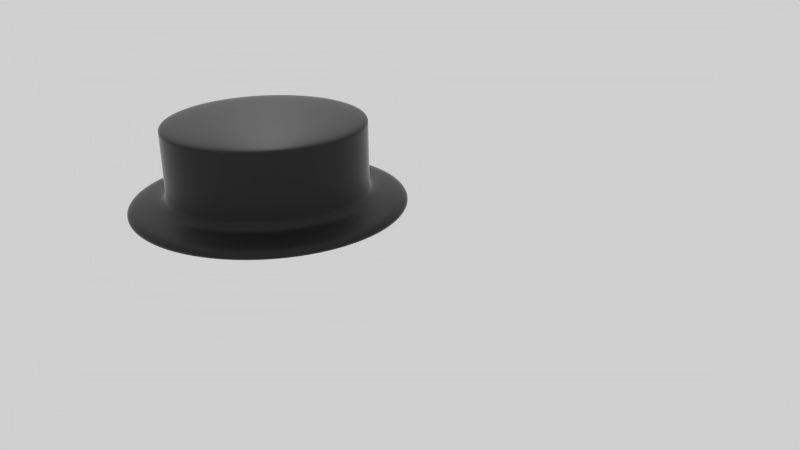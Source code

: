 # Source: plat_hoedje.blend  (saved by Blender 2.91.10; exported with 4.5.12 LTS)
import bpy
from mathutils import Matrix  # noqa: F401  (used for matrix-valued properties, if any)

bpy.ops.wm.read_factory_settings(use_empty=True)
scene = bpy.context.scene
scene.name = 'Scene'

# ---- collections
col_collection_1 = bpy.data.collections.new('Collection 1'); scene.collection.children.link(col_collection_1)

# ---- images (referenced by path relative to the original .blend; pixels are not part of the script)
import os
ASSET_DIR = os.environ.get("B2B_ASSET_DIR", "")  # directory of the original .blend (textures are referenced by path, not embedded)
HERE = os.path.dirname(os.path.abspath(__file__))  # packed textures are extracted next to this script under _unpacked/

def load_image(name, relpath, width, height, colorspace="sRGB"):
    """Load a texture the original file referenced (path relative to the .blend, or extracted next to this script)."""
    p = next((c for c in (os.path.join(HERE, relpath), os.path.join(ASSET_DIR, relpath)) if relpath and os.path.exists(c)), "")
    if p:
        img = bpy.data.images.load(p, check_existing=True)
        img.name = name
    else:  # same state as the original file: an image datablock whose file is absent (Cycles renders it pink)
        img = bpy.data.images.new(name, width, height)
        img.source = "FILE"
        img.filepath = "//" + (relpath or name)
    img.colorspace_settings.name = colorspace
    return img
img_red_micro_fiber_cloth_fabric_texture_jpg = load_image('red-micro-fiber-cloth-fabric-texture.jpg', 'red-micro-fiber-cloth-fabric-texture.jpg', 1024, 1024, 'sRGB')

# ---- materials (node trees are filled in below, after node groups)
mat_material_001 = bpy.data.materials.new('Material.001')
mat_material_001.alpha_threshold = 0.0
mat_material_001.diffuse_color = (0.008076, 0.008076, 0.008076, 1.0)
mat_material_001.roughness = 0.5
mat_material_001.specular_intensity = 1.0
mat_material_001.line_color = (0.0, 0.0, 0.0, 1.0)

# ---- material node trees
mat_material_001.use_nodes = True; mat_material_001.node_tree.nodes.clear()
_N = mat_material_001.node_tree.nodes; _L = mat_material_001.node_tree.links
n0 = _N.new('ShaderNodeMixShader'); n0.name = 'Mix Shader'; n0.location = (236, 294)
n1 = _N.new('ShaderNodeOutputMaterial'); n1.name = 'Material Output'; n1.location = (461, 165)
n2 = _N.new('ShaderNodeFresnel'); n2.name = 'Fresnel'; n2.location = (180, 431)
n2.inputs[0].default_value = 1.45
n3 = _N.new('ShaderNodeTexImage'); n3.name = 'Image Texture'; n3.location = (-194, 367)
n3.width = 140
n3.image = img_red_micro_fiber_cloth_fabric_texture_jpg
n4 = _N.new('ShaderNodeBsdfDiffuse'); n4.name = 'Diffuse BSDF'; n4.location = (10, 300)
n4.inputs[0].default_value = (0.005912, 0.005912, 0.005912, 1.0)
n5 = _N.new('ShaderNodeBsdfAnisotropic'); n5.name = 'Glossy BSDF'; n5.location = (-17, 137)
n5.distribution = 'GGX'
n5.inputs[1].default_value = 0.4472
_L.new(n4.outputs[0], n0.inputs[1])
_L.new(n0.outputs[0], n1.inputs[0])
_L.new(n5.outputs[0], n0.inputs[2])
_L.new(n2.outputs[0], n0.inputs[0])
n1.is_active_output = True

# ---- world
world_world = bpy.data.worlds.new('World'); scene.world = world_world
world_world.use_nodes = True; world_world.node_tree.nodes.clear()
_N = world_world.node_tree.nodes; _L = world_world.node_tree.links
n0 = _N.new('ShaderNodeOutputWorld'); n0.name = 'World Output'; n0.location = (300, 300)
n1 = _N.new('ShaderNodeBackground'); n1.name = 'Background'; n1.location = (10, 300)
n1.inputs[0].default_value = (0.6267, 0.6267, 0.6267, 1.0)
_L.new(n1.outputs[0], n0.inputs[0])
n0.is_active_output = True
world_world.color = (0.05088, 0.05088, 0.05088)
world_world.use_sun_shadow = False
world_world.sun_shadow_jitter_overblur = 0.0
world_world.cycles.sampling_method = 'MANUAL'
world_world.cycles.sample_map_resolution = 256

# ---- cameras
cam_camera = bpy.data.cameras.new('Camera')
cam_camera.clip_end = 100.0
cam_camera.lens = 35.0
cam_camera.sensor_width = 32.0
cam_camera.sensor_height = 18.0
cam_camera.ortho_scale = 7.314
cam_camera.dof.focus_distance = 0.0

# ---- lights
light_lamp = bpy.data.lights.new('Lamp', 'POINT')
light_lamp.transmission_factor = 0.0
light_lamp.cutoff_distance = 30.0
light_lamp.energy = 100.0
light_lamp.shadow_buffer_clip_start = 1.001
light_lamp.shadow_soft_size = 0.1
light_lamp.shadow_maximum_resolution = 0.006
light_lamp.use_absolute_resolution = True
light_lamp.cycles.use_multiple_importance_sampling = False

# ---- meshes
me_cylinder = bpy.data.meshes.new('Cylinder')
me_cylinder.from_pydata([(0.0, 1.0, -1.0), (0.0, 1.0, 1.0), (0.1951, 0.9808, -1.0), (0.1951, 0.9808, 1.0), (0.3827, 0.9239, -1.0), (0.3827, 0.9239, 1.0), (0.5556, 0.8315, -1.0), (0.5556, 0.8315, 1.0), (0.7071, 0.7071, -1.0), (0.7071, 0.7071, 1.0), (0.8315, 0.5556, -1.0), (0.8315, 0.5556, 1.0), (0.9239, 0.3827, -1.0), (0.9239, 0.3827, 1.0), (0.9808, 0.1951, -1.0), (0.9808, 0.1951, 1.0), (1.0, 7.55e-08, -1.0), (1.0, 7.55e-08, 1.0), (0.9808, -0.1951, -1.0), (0.9808, -0.1951, 1.0), (0.9239, -0.3827, -1.0), (0.9239, -0.3827, 1.0), (0.8315, -0.5556, -1.0), (0.8315, -0.5556, 1.0), (0.7071, -0.7071, -1.0), (0.7071, -0.7071, 1.0), (0.5556, -0.8315, -1.0), (0.5556, -0.8315, 1.0), (0.3827, -0.9239, -1.0), (0.3827, -0.9239, 1.0), (0.1951, -0.9808, -1.0), (0.1951, -0.9808, 1.0), (-3.258e-07, -1.0, -1.0), (-3.258e-07, -1.0, 1.0), (-0.1951, -0.9808, -1.0), (-0.1951, -0.9808, 1.0), (-0.3827, -0.9239, -1.0), (-0.3827, -0.9239, 1.0), (-0.5556, -0.8315, -1.0), (-0.5556, -0.8315, 1.0), (-0.7071, -0.7071, -1.0), (-0.7071, -0.7071, 1.0), (-0.8315, -0.5556, -1.0), (-0.8315, -0.5556, 1.0), (-0.9239, -0.3827, -1.0), (-0.9239, -0.3827, 1.0), (-0.9808, -0.1951, -1.0), (-0.9808, -0.1951, 1.0), (-1.0, 9.656e-07, -1.0), (-1.0, 9.656e-07, 1.0), (-0.9808, 0.1951, -1.0), (-0.9808, 0.1951, 1.0), (-0.9239, 0.3827, -1.0), (-0.9239, 0.3827, 1.0), (-0.8315, 0.5556, -1.0), (-0.8315, 0.5556, 1.0), (-0.7071, 0.7071, -1.0), (-0.7071, 0.7071, 1.0), (-0.5556, 0.8315, -1.0), (-0.5556, 0.8315, 1.0), (-0.3827, 0.9239, -1.0), (-0.3827, 0.9239, 1.0), (-0.1951, 0.9808, -1.0), (-0.1951, 0.9808, 1.0), (0.1408, 0.7077, 1.0), (3.306e-08, 0.7216, 1.0), (0.2761, 0.6667, 1.0), (0.4009, 0.6, 1.0), (0.5102, 0.5102, 1.0), (0.6, 0.4009, 1.0), (0.6667, 0.2761, 1.0), (0.7077, 0.1408, 1.0), (0.7216, 1.338e-07, 1.0), (0.7077, -0.1408, 1.0), (0.6667, -0.2761, 1.0), (0.6, -0.4009, 1.0), (0.5102, -0.5102, 1.0), (0.4009, -0.6, 1.0), (0.2761, -0.6667, 1.0), (0.1408, -0.7077, 1.0), (-2.021e-07, -0.7216, 1.0), (-0.1408, -0.7077, 1.0), (-0.2761, -0.6667, 1.0), (-0.4009, -0.6, 1.0), (-0.5102, -0.5102, 1.0), (-0.6, -0.4009, 1.0), (-0.6667, -0.2761, 1.0), (-0.7077, -0.1408, 1.0), (-0.7216, 7.761e-07, 1.0), (-0.7077, 0.1408, 1.0), (-0.6666, 0.2761, 1.0), (-0.6, 0.4009, 1.0), (-0.5102, 0.5102, 1.0), (-0.4009, 0.6, 1.0), (-0.2761, 0.6667, 1.0), (-0.1408, 0.7077, 1.0), (0.1408, 0.7077, 15.13), (3.513e-08, 0.7216, 15.13), (0.2761, 0.6667, 15.13), (0.4009, 0.6, 15.13), (0.5102, 0.5102, 15.13), (0.6, 0.4009, 15.13), (0.6667, 0.2761, 15.13), (0.7077, 0.1408, 15.13), (0.7216, 1.338e-07, 15.13), (0.7077, -0.1408, 15.13), (0.6667, -0.2761, 15.13), (0.6, -0.4009, 15.13), (0.5102, -0.5102, 15.13), (0.4009, -0.6, 15.13), (0.2761, -0.6667, 15.13), (0.1408, -0.7077, 15.13), (-2e-07, -0.7216, 15.13), (-0.1408, -0.7077, 15.13), (-0.2761, -0.6667, 15.13), (-0.4009, -0.6, 15.13), (-0.5102, -0.5102, 15.13), (-0.6, -0.4009, 15.13), (-0.6667, -0.2761, 15.13), (-0.7077, -0.1408, 15.13), (-0.7216, 7.761e-07, 15.13), (-0.7077, 0.1408, 15.13), (-0.6666, 0.2761, 15.13), (-0.6, 0.4009, 15.13), (-0.5102, 0.5102, 15.13), (-0.4009, 0.6, 15.13), (-0.2761, 0.6667, 15.13), (-0.1408, 0.7077, 15.13), (1.018e-08, 0.9143, -1.0), (0.1784, 0.8967, -1.0), (0.3499, 0.8447, -1.0), (0.5079, 0.7602, -1.0), (0.6465, 0.6465, -1.0), (0.7602, 0.5079, -1.0), (0.8447, 0.3499, -1.0), (0.8967, 0.1784, -1.0), (0.9143, 9.346e-08, -1.0), (0.8967, -0.1784, -1.0), (0.8447, -0.3499, -1.0), (0.7602, -0.5079, -1.0), (0.6465, -0.6465, -1.0), (0.5079, -0.7602, -1.0), (0.3499, -0.8447, -1.0), (0.1784, -0.8967, -1.0), (-2.877e-07, -0.9143, -1.0), (-0.1784, -0.8967, -1.0), (-0.3499, -0.8447, -1.0), (-0.5079, -0.7602, -1.0), (-0.6465, -0.6465, -1.0), (-0.7602, -0.5079, -1.0), (-0.8447, -0.3499, -1.0), (-0.8967, -0.1784, -1.0), (-0.9143, 9.072e-07, -1.0), (-0.8967, 0.1784, -1.0), (-0.8447, 0.3499, -1.0), (-0.7602, 0.5079, -1.0), (-0.6465, 0.6465, -1.0), (-0.5079, 0.7602, -1.0), (-0.3499, 0.8447, -1.0), (-0.1784, 0.8967, -1.0), (5.425e-08, 0.6583, -0.5695), (0.1284, 0.6457, -0.5695), (0.2519, 0.6082, -0.5695), (0.3657, 0.5474, -0.5695), (0.4655, 0.4655, -0.5695), (0.5474, 0.3657, -0.5695), (0.6082, 0.2519, -0.5695), (0.6457, 0.1284, -0.5695), (0.6583, 1.497e-07, -0.5695), (0.6457, -0.1284, -0.5695), (0.6082, -0.2519, -0.5695), (0.5474, -0.3657, -0.5695), (0.4655, -0.4655, -0.5695), (0.3657, -0.5474, -0.5695), (0.2519, -0.6082, -0.5695), (0.1284, -0.6457, -0.5695), (-1.603e-07, -0.6583, -0.5695), (-0.1284, -0.6457, -0.5695), (-0.2519, -0.6082, -0.5695), (-0.3657, -0.5474, -0.5695), (-0.4655, -0.4655, -0.5695), (-0.5474, -0.3657, -0.5695), (-0.6082, -0.2519, -0.5695), (-0.6457, -0.1284, -0.5695), (-0.6583, 7.356e-07, -0.5695), (-0.6457, 0.1284, -0.5695), (-0.6082, 0.2519, -0.5695), (-0.5474, 0.3657, -0.5695), (-0.4655, 0.4655, -0.5695), (-0.3657, 0.5474, -0.5695), (-0.2519, 0.6082, -0.5695), (-0.1284, 0.6457, -0.5695), (8.742e-08, 0.4657, 0.2935), (0.09086, 0.4568, 0.2935), (0.1782, 0.4303, 0.2935), (0.2588, 0.3873, 0.2935), (0.3293, 0.3293, 0.2935), (0.3873, 0.2588, 0.2935), (0.4303, 0.1782, 0.2935), (0.4568, 0.09086, 0.2935), (0.4657, 1.92e-07, 0.2935), (0.4568, -0.09086, 0.2935), (0.4303, -0.1782, 0.2935), (0.3873, -0.2588, 0.2935), (0.3293, -0.3293, 0.2935), (0.2588, -0.3873, 0.2935), (0.1782, -0.4303, 0.2935), (0.09086, -0.4568, 0.2935), (-6.434e-08, -0.4657, 0.2935), (-0.09086, -0.4568, 0.2935), (-0.1782, -0.4303, 0.2935), (-0.2588, -0.3873, 0.2935), (-0.3293, -0.3293, 0.2935), (-0.3873, -0.2588, 0.2935), (-0.4303, -0.1782, 0.2935), (-0.4568, -0.09086, 0.2935), (-0.4657, 6.065e-07, 0.2935), (-0.4568, 0.09086, 0.2935), (-0.4303, 0.1782, 0.2935), (-0.3873, 0.2588, 0.2935), (-0.3293, 0.3293, 0.2935), (-0.2588, 0.3873, 0.2935), (-0.1782, 0.4303, 0.2935), (-0.09086, 0.4568, 0.2935), (8.827e-08, 0.4657, 13.41), (0.09086, 0.4568, 13.41), (0.1782, 0.4303, 13.41), (0.2588, 0.3873, 13.41), (0.3293, 0.3293, 13.41), (0.3873, 0.2588, 13.41), (0.4303, 0.1782, 13.41), (0.4568, 0.09086, 13.41), (0.4657, 1.92e-07, 13.41), (0.4568, -0.09086, 13.41), (0.4303, -0.1782, 13.41), (0.3873, -0.2588, 13.41), (0.3293, -0.3293, 13.41), (0.2588, -0.3873, 13.41), (0.1782, -0.4303, 13.41), (0.09086, -0.4568, 13.41), (-6.349e-08, -0.4657, 13.41), (-0.09086, -0.4568, 13.41), (-0.1782, -0.4303, 13.41), (-0.2588, -0.3873, 13.41), (-0.3293, -0.3293, 13.41), (-0.3873, -0.2588, 13.41), (-0.4303, -0.1782, 13.41), (-0.4568, -0.09086, 13.41), (-0.4657, 6.065e-07, 13.41), (-0.4568, 0.09086, 13.41), (-0.4303, 0.1782, 13.41), (-0.3873, 0.2588, 13.41), (-0.3293, 0.3293, 13.41), (-0.2588, 0.3873, 13.41), (-0.1782, 0.4303, 13.41), (-0.09086, 0.4568, 13.41), (-0.1408, 0.7077, 14.36), (-0.2761, 0.6667, 14.36), (-0.6, 0.4009, 14.36), (-0.6666, 0.2761, 14.36), (-0.7077, -0.1408, 14.36), (-0.6667, -0.2761, 14.36), (-0.4009, -0.6, 14.36), (-0.2761, -0.6667, 14.36), (0.4009, 0.6, 14.36), (0.2761, 0.6667, 14.36), (0.1408, -0.7077, 14.36), (0.2761, -0.6667, 14.36), (0.6, -0.4009, 14.36), (0.6667, -0.2761, 14.36), (0.7077, 0.1408, 14.36), (0.6667, 0.2761, 14.36), (3.501e-08, 0.7216, 14.36), (-0.5102, 0.5102, 14.36), (-0.7216, 7.761e-07, 14.36), (-0.5102, -0.5102, 14.36), (0.7216, 1.338e-07, 14.36), (0.5102, 0.5102, 14.36), (-2.001e-07, -0.7216, 14.36), (0.5102, -0.5102, 14.36), (-0.4009, 0.6, 14.36), (-0.7077, 0.1408, 14.36), (-0.6, -0.4009, 14.36), (-0.1408, -0.7077, 14.36), (0.4009, -0.6, 14.36), (0.7077, -0.1408, 14.36), (0.6, 0.4009, 14.36), (0.1408, 0.7077, 14.36), (1.07e-07, 0.2004, 13.41), (0.03909, 0.1965, 13.41), (0.07668, 0.1851, 13.41), (0.1113, 0.1666, 13.41), (0.1417, 0.1417, 13.41), (0.1666, 0.1113, 13.41), (0.1851, 0.07668, 13.41), (0.1965, 0.03909, 13.41), (0.2004, 2.577e-07, 13.41), (0.1965, -0.03909, 13.41), (0.1851, -0.07668, 13.41), (0.1666, -0.1113, 13.41), (0.1417, -0.1417, 13.41), (0.1113, -0.1666, 13.41), (0.07668, -0.1851, 13.41), (0.03909, -0.1965, 13.41), (4.167e-08, -0.2004, 13.41), (-0.03909, -0.1965, 13.41), (-0.07668, -0.1851, 13.41), (-0.1113, -0.1666, 13.41), (-0.1417, -0.1417, 13.41), (-0.1666, -0.1113, 13.41), (-0.1851, -0.07668, 13.41), (-0.1965, -0.03909, 13.41), (-0.2004, 4.361e-07, 13.41), (-0.1965, 0.03909, 13.41), (-0.1851, 0.07668, 13.41), (-0.1666, 0.1113, 13.41), (-0.1417, 0.1417, 13.41), (-0.1113, 0.1666, 13.41), (-0.07668, 0.1851, 13.41), (-0.03909, 0.1965, 13.41), (-0.1408, 0.7077, 2.986), (-0.6, 0.4009, 2.986), (-0.7077, -0.1408, 2.986), (-0.4009, -0.6, 2.986), (0.4009, 0.6, 2.986), (0.1408, -0.7077, 2.986), (0.6, -0.4009, 2.986), (0.7077, 0.1408, 2.986), (3.335e-08, 0.7216, 2.986), (-0.5102, 0.5102, 2.986), (-0.7216, 7.761e-07, 2.986), (-0.5102, -0.5102, 2.986), (0.7216, 1.338e-07, 2.986), (0.5102, 0.5102, 2.986), (-2.018e-07, -0.7216, 2.986), (0.5102, -0.5102, 2.986), (-0.4009, 0.6, 2.986), (-0.7077, 0.1408, 2.986), (-0.6, -0.4009, 2.986), (-0.1408, -0.7077, 2.986), (0.4009, -0.6, 2.986), (0.7077, -0.1408, 2.986), (0.6, 0.4009, 2.986), (0.1408, 0.7077, 2.986), (-0.2761, 0.6667, 2.986), (-0.6666, 0.2761, 2.986), (-0.6667, -0.2761, 2.986), (-0.2761, -0.6667, 2.986), (0.2761, 0.6667, 2.986), (0.2761, -0.6667, 2.986), (0.6667, -0.2761, 2.986), (0.6667, 0.2761, 2.986), (-0.2761, 0.6667, 12.47), (-0.6666, 0.2761, 12.47), (-0.6667, -0.2761, 12.47), (-0.2761, -0.6667, 12.47), (0.2761, 0.6667, 12.47), (0.2761, -0.6667, 12.47), (0.6667, -0.2761, 12.47), (0.6667, 0.2761, 12.47), (-0.1408, 0.7077, 12.47), (-0.6, 0.4009, 12.47), (-0.7077, -0.1408, 12.47), (-0.4009, -0.6, 12.47), (0.4009, 0.6, 12.47), (0.1408, -0.7077, 12.47), (0.6, -0.4009, 12.47), (0.7077, 0.1408, 12.47), (3.474e-08, 0.7216, 12.47), (-0.5102, 0.5102, 12.47), (-0.7216, 7.761e-07, 12.47), (-0.5102, -0.5102, 12.47), (0.7216, 1.338e-07, 12.47), (0.5102, 0.5102, 12.47), (-2.004e-07, -0.7216, 12.47), (0.5102, -0.5102, 12.47), (-0.4009, 0.6, 12.47), (-0.7077, 0.1408, 12.47), (-0.6, -0.4009, 12.47), (-0.1408, -0.7077, 12.47), (0.4009, -0.6, 12.47), (0.7077, -0.1408, 12.47), (0.6, 0.4009, 12.47), (0.1408, 0.7077, 12.47), (0.07162, 0.3601, 15.13), (4.807e-08, 0.3671, 15.13), (0.1405, 0.3392, 15.13), (0.204, 0.3052, 15.13), (0.2596, 0.2596, 15.13), (0.3052, 0.204, 15.13), (0.3392, 0.1405, 15.13), (0.3601, 0.07162, 15.13), (0.3671, 2.053e-07, 15.13), (0.3601, -0.07162, 15.13), (0.3392, -0.1405, 15.13), (0.3052, -0.204, 15.13), (0.2596, -0.2596, 15.13), (0.204, -0.3052, 15.13), (0.1405, -0.3392, 15.13), (0.07162, -0.3601, 15.13), (-7.155e-08, -0.3671, 15.13), (-0.07162, -0.3601, 15.13), (-0.1405, -0.3392, 15.13), (-0.204, -0.3052, 15.13), (-0.2596, -0.2596, 15.13), (-0.3052, -0.204, 15.13), (-0.3392, -0.1405, 15.13), (-0.3601, -0.07162, 15.13), (-0.3671, 5.321e-07, 15.13), (-0.3601, 0.07162, 15.13), (-0.3392, 0.1405, 15.13), (-0.3052, 0.204, 15.13), (-0.2596, 0.2596, 15.13), (-0.204, 0.3052, 15.13), (-0.1405, 0.3392, 15.13), (-0.07162, 0.3601, 15.13), (-0.2588, 0.3873, 1.96), (-0.1782, 0.4303, 1.96), (-0.4568, 0.09086, 1.96), (-0.4303, 0.1782, 1.96), (-0.3873, -0.2588, 1.96), (-0.4303, -0.1782, 1.96), (-0.09086, -0.4568, 1.96), (-0.1782, -0.4303, 1.96), (0.09086, 0.4568, 1.96), (0.1782, 0.4303, 1.96), (0.2588, -0.3873, 1.96), (0.1782, -0.4303, 1.96), (0.4568, -0.09086, 1.96), (0.4303, -0.1782, 1.96), (0.3873, 0.2588, 1.96), (0.4303, 0.1782, 1.96), (-0.09086, 0.4568, 1.96), (-0.3873, 0.2588, 1.96), (-0.4568, -0.09086, 1.96), (-0.2588, -0.3873, 1.96), (0.4568, 0.09086, 1.96), (0.2588, 0.3873, 1.96), (0.09086, -0.4568, 1.96), (0.3873, -0.2588, 1.96), (8.752e-08, 0.4657, 1.96), (-0.3293, 0.3293, 1.96), (-0.4657, 6.065e-07, 1.96), (-0.3293, -0.3293, 1.96), (0.3293, -0.3293, 1.96), (0.4657, 1.92e-07, 1.96), (0.3293, 0.3293, 1.96), (-6.423e-08, -0.4657, 1.96)], [], [(0, 1, 3, 2), (2, 3, 5, 4), (4, 5, 7, 6), (6, 7, 9, 8), (8, 9, 11, 10), (10, 11, 13, 12), (12, 13, 15, 14), (14, 15, 17, 16), (16, 17, 19, 18), (18, 19, 21, 20), (20, 21, 23, 22), (22, 23, 25, 24), (24, 25, 27, 26), (26, 27, 29, 28), (28, 29, 31, 30), (30, 31, 33, 32), (32, 33, 35, 34), (34, 35, 37, 36), (36, 37, 39, 38), (38, 39, 41, 40), (40, 41, 43, 42), (42, 43, 45, 44), (44, 45, 47, 46), (46, 47, 49, 48), (48, 49, 51, 50), (50, 51, 53, 52), (52, 53, 55, 54), (54, 55, 57, 56), (56, 57, 59, 58), (58, 59, 61, 60), (59, 57, 92, 93), (62, 63, 1, 0), (60, 61, 63, 62), (56, 58, 157, 156), (256, 257, 126, 127), (51, 49, 88, 89), (43, 41, 84, 85), (35, 33, 80, 81), (27, 25, 76, 77), (11, 9, 68, 69), (19, 17, 72, 73), (1, 63, 95, 65), (57, 55, 91, 92), (49, 47, 87, 88), (41, 39, 83, 84), (17, 15, 71, 72), (25, 23, 75, 76), (9, 7, 67, 68), (33, 31, 79, 80), (63, 61, 94, 95), (55, 53, 90, 91), (47, 45, 86, 87), (39, 37, 82, 83), (7, 5, 66, 67), (31, 29, 78, 79), (15, 13, 70, 71), (23, 21, 74, 75), (61, 59, 93, 94), (53, 51, 89, 90), (45, 43, 85, 86), (37, 35, 81, 82), (21, 19, 73, 74), (5, 3, 64, 66), (3, 1, 65, 64), (29, 27, 77, 78), (13, 11, 69, 70), (126, 125, 413, 414), (258, 259, 122, 123), (260, 261, 118, 119), (262, 263, 114, 115), (264, 265, 98, 99), (266, 267, 110, 111), (268, 269, 106, 107), (270, 271, 102, 103), (272, 256, 127, 97), (273, 258, 123, 124), (274, 260, 119, 120), (275, 262, 115, 116), (276, 270, 103, 104), (277, 264, 99, 100), (278, 266, 111, 112), (279, 268, 107, 108), (280, 273, 124, 125), (281, 274, 120, 121), (282, 275, 116, 117), (283, 278, 112, 113), (284, 279, 108, 109), (285, 276, 104, 105), (286, 277, 100, 101), (287, 272, 97, 96), (257, 280, 125, 126), (259, 281, 121, 122), (261, 282, 117, 118), (263, 283, 113, 114), (267, 284, 109, 110), (269, 285, 105, 106), (271, 286, 101, 102), (265, 287, 96, 98), (157, 158, 190, 189), (48, 50, 153, 152), (40, 42, 149, 148), (32, 34, 145, 144), (8, 10, 133, 132), (16, 18, 137, 136), (24, 26, 141, 140), (62, 0, 128, 159), (54, 56, 156, 155), (46, 48, 152, 151), (38, 40, 148, 147), (22, 24, 140, 139), (6, 8, 132, 131), (30, 32, 144, 143), (14, 16, 136, 135), (60, 62, 159, 158), (52, 54, 155, 154), (44, 46, 151, 150), (36, 38, 147, 146), (28, 30, 143, 142), (12, 14, 135, 134), (20, 22, 139, 138), (4, 6, 131, 130), (58, 60, 158, 157), (50, 52, 154, 153), (42, 44, 150, 149), (34, 36, 146, 145), (18, 20, 138, 137), (2, 4, 130, 129), (0, 2, 129, 128), (26, 28, 142, 141), (10, 12, 134, 133), (189, 190, 222, 221), (153, 154, 186, 185), (149, 150, 182, 181), (145, 146, 178, 177), (137, 138, 170, 169), (133, 134, 166, 165), (129, 130, 162, 161), (141, 142, 174, 173), (158, 159, 191, 190), (154, 155, 187, 186), (150, 151, 183, 182), (146, 147, 179, 178), (142, 143, 175, 174), (138, 139, 171, 170), (134, 135, 167, 166), (130, 131, 163, 162), (159, 128, 160, 191), (155, 156, 188, 187), (151, 152, 184, 183), (147, 148, 180, 179), (143, 144, 176, 175), (139, 140, 172, 171), (135, 136, 168, 167), (131, 132, 164, 163), (156, 157, 189, 188), (152, 153, 185, 184), (148, 149, 181, 180), (144, 145, 177, 176), (132, 133, 165, 164), (128, 129, 161, 160), (140, 141, 173, 172), (136, 137, 169, 168), (416, 417, 254, 253), (185, 186, 218, 217), (181, 182, 214, 213), (177, 178, 210, 209), (165, 166, 198, 197), (161, 162, 194, 193), (173, 174, 206, 205), (169, 170, 202, 201), (190, 191, 223, 222), (186, 187, 219, 218), (182, 183, 215, 214), (178, 179, 211, 210), (170, 171, 203, 202), (166, 167, 199, 198), (162, 163, 195, 194), (174, 175, 207, 206), (191, 160, 192, 223), (187, 188, 220, 219), (183, 184, 216, 215), (179, 180, 212, 211), (175, 176, 208, 207), (171, 172, 204, 203), (167, 168, 200, 199), (163, 164, 196, 195), (188, 189, 221, 220), (184, 185, 217, 216), (180, 181, 213, 212), (176, 177, 209, 208), (160, 161, 193, 192), (172, 173, 205, 204), (168, 169, 201, 200), (164, 165, 197, 196), (252, 253, 317, 316), (418, 419, 250, 249), (420, 421, 246, 245), (422, 423, 242, 241), (424, 425, 226, 225), (426, 427, 238, 237), (428, 429, 234, 233), (430, 431, 230, 229), (417, 432, 255, 254), (419, 433, 251, 250), (421, 434, 247, 246), (423, 435, 243, 242), (431, 436, 231, 230), (425, 437, 227, 226), (427, 438, 239, 238), (429, 439, 235, 234), (432, 440, 224, 255), (433, 441, 252, 251), (434, 442, 248, 247), (435, 443, 244, 243), (439, 444, 236, 235), (436, 445, 232, 231), (437, 446, 228, 227), (438, 447, 240, 239), (441, 416, 253, 252), (442, 418, 249, 248), (443, 420, 245, 244), (447, 422, 241, 240), (444, 426, 237, 236), (445, 428, 233, 232), (446, 430, 229, 228), (440, 424, 225, 224), (356, 383, 287, 265), (359, 382, 286, 271), (358, 381, 285, 269), (357, 380, 284, 267), (355, 379, 283, 263), (354, 378, 282, 261), (353, 377, 281, 259), (352, 376, 280, 257), (383, 368, 272, 287), (382, 373, 277, 286), (381, 372, 276, 285), (380, 375, 279, 284), (379, 374, 278, 283), (378, 371, 275, 282), (377, 370, 274, 281), (376, 369, 273, 280), (375, 366, 268, 279), (374, 365, 266, 278), (373, 364, 264, 277), (372, 367, 270, 276), (371, 363, 262, 275), (370, 362, 260, 274), (369, 361, 258, 273), (368, 360, 256, 272), (367, 359, 271, 270), (366, 358, 269, 268), (365, 357, 267, 266), (364, 356, 265, 264), (363, 355, 263, 262), (362, 354, 261, 260), (361, 353, 259, 258), (360, 352, 257, 256), (288, 289, 290, 291, 292, 293, 294, 295, 296, 297, 298, 299, 300, 301, 302, 303, 304, 305, 306, 307, 308, 309, 310, 311, 312, 313, 314, 315, 316, 317, 318, 319), (248, 249, 313, 312), (244, 245, 309, 308), (240, 241, 305, 304), (236, 237, 301, 300), (232, 233, 297, 296), (228, 229, 293, 292), (224, 225, 289, 288), (253, 254, 318, 317), (249, 250, 314, 313), (245, 246, 310, 309), (241, 242, 306, 305), (237, 238, 302, 301), (233, 234, 298, 297), (229, 230, 294, 293), (225, 226, 290, 289), (254, 255, 319, 318), (250, 251, 315, 314), (246, 247, 311, 310), (242, 243, 307, 306), (226, 227, 291, 290), (238, 239, 303, 302), (234, 235, 299, 298), (230, 231, 295, 294), (255, 224, 288, 319), (251, 252, 316, 315), (247, 248, 312, 311), (243, 244, 308, 307), (231, 232, 296, 295), (227, 228, 292, 291), (239, 240, 304, 303), (235, 236, 300, 299), (95, 94, 344, 320), (91, 90, 345, 321), (87, 86, 346, 322), (83, 82, 347, 323), (67, 66, 348, 324), (79, 78, 349, 325), (75, 74, 350, 326), (71, 70, 351, 327), (65, 95, 320, 328), (92, 91, 321, 329), (88, 87, 322, 330), (84, 83, 323, 331), (72, 71, 327, 332), (68, 67, 324, 333), (80, 79, 325, 334), (76, 75, 326, 335), (93, 92, 329, 336), (89, 88, 330, 337), (85, 84, 331, 338), (81, 80, 334, 339), (77, 76, 335, 340), (73, 72, 332, 341), (69, 68, 333, 342), (64, 65, 328, 343), (94, 93, 336, 344), (90, 89, 337, 345), (86, 85, 338, 346), (82, 81, 339, 347), (78, 77, 340, 349), (74, 73, 341, 350), (70, 69, 342, 351), (66, 64, 343, 348), (320, 344, 352, 360), (321, 345, 353, 361), (322, 346, 354, 362), (323, 347, 355, 363), (324, 348, 356, 364), (325, 349, 357, 365), (326, 350, 358, 366), (327, 351, 359, 367), (328, 320, 360, 368), (329, 321, 361, 369), (330, 322, 362, 370), (331, 323, 363, 371), (332, 327, 367, 372), (333, 324, 364, 373), (334, 325, 365, 374), (335, 326, 366, 375), (336, 329, 369, 376), (337, 330, 370, 377), (338, 331, 371, 378), (339, 334, 374, 379), (340, 335, 375, 380), (341, 332, 372, 381), (342, 333, 373, 382), (343, 328, 368, 383), (344, 336, 376, 352), (345, 337, 377, 353), (346, 338, 378, 354), (347, 339, 379, 355), (349, 340, 380, 357), (350, 341, 381, 358), (351, 342, 382, 359), (348, 343, 383, 356), (384, 385, 415, 414, 413, 412, 411, 410, 409, 408, 407, 406, 405, 404, 403, 402, 401, 400, 399, 398, 397, 396, 395, 394, 393, 392, 391, 390, 389, 388, 387, 386), (122, 121, 409, 410), (118, 117, 405, 406), (114, 113, 401, 402), (110, 109, 397, 398), (106, 105, 393, 394), (102, 101, 389, 390), (98, 96, 384, 386), (127, 126, 414, 415), (123, 122, 410, 411), (119, 118, 406, 407), (115, 114, 402, 403), (99, 98, 386, 387), (111, 110, 398, 399), (107, 106, 394, 395), (103, 102, 390, 391), (97, 127, 415, 385), (124, 123, 411, 412), (120, 119, 407, 408), (116, 115, 403, 404), (104, 103, 391, 392), (100, 99, 387, 388), (112, 111, 399, 400), (108, 107, 395, 396), (125, 124, 412, 413), (121, 120, 408, 409), (117, 116, 404, 405), (113, 112, 400, 401), (109, 108, 396, 397), (105, 104, 392, 393), (101, 100, 388, 389), (96, 97, 385, 384), (192, 193, 424, 440), (196, 197, 430, 446), (200, 201, 428, 445), (204, 205, 426, 444), (208, 209, 422, 447), (212, 213, 420, 443), (216, 217, 418, 442), (220, 221, 416, 441), (207, 208, 447, 438), (195, 196, 446, 437), (199, 200, 445, 436), (203, 204, 444, 439), (211, 212, 443, 435), (215, 216, 442, 434), (219, 220, 441, 433), (223, 192, 440, 432), (202, 203, 439, 429), (206, 207, 438, 427), (194, 195, 437, 425), (198, 199, 436, 431), (210, 211, 435, 423), (214, 215, 434, 421), (218, 219, 433, 419), (222, 223, 432, 417), (197, 198, 431, 430), (201, 202, 429, 428), (205, 206, 427, 426), (193, 194, 425, 424), (209, 210, 423, 422), (213, 214, 421, 420), (217, 218, 419, 418), (221, 222, 417, 416)])
me_cylinder.polygons.foreach_set('use_smooth', [True] * 418)
_uv = me_cylinder.uv_layers.new(name='UVMap')
_uv.uv.foreach_set('vector', [0.5864, 0.4149, 0.5864, 0.2765, 0.5955, 0.277, 0.5955, 0.4154, 0.5955, 0.4154, 0.5955, 0.277, 0.6033, 0.2776, 0.6033, 0.416, 0.5955, 0.5566, 0.5955, 0.6949, 0.5864, 0.6954, 0.5864, 0.557, 0.5864, 0.557, 0.5864, 0.6954, 0.5762, 0.6958, 0.5762, 0.5574, 0.5762, 0.5574, 0.5762, 0.6958, 0.5654, 0.6959, 0.5654, 0.5575, 0.5654, 0.5575, 0.5654, 0.6959, 0.5544, 0.6959, 0.5544, 0.5575, 0.5544, 0.5575, 0.5544, 0.6959, 0.5436, 0.6958, 0.5436, 0.5574, 0.5436, 0.5574, 0.5436, 0.6958, 0.5335, 0.6954, 0.5335, 0.557, 0.5335, 0.557, 0.5335, 0.6954, 0.5243, 0.6949, 0.5243, 0.5566, 0.5243, 0.5566, 0.5243, 0.6949, 0.5166, 0.6943, 0.5166, 0.556, 0.6667, 0.416, 0.6667, 0.5544, 0.6575, 0.5548, 0.6575, 0.4165, 0.6575, 0.4165, 0.6575, 0.5548, 0.6474, 0.5552, 0.6474, 0.4168, 0.6474, 0.4168, 0.6474, 0.5552, 0.6366, 0.5553, 0.6366, 0.417, 0.6366, 0.417, 0.6366, 0.5553, 0.6256, 0.5553, 0.6256, 0.417, 0.6256, 0.417, 0.6256, 0.5553, 0.6148, 0.5552, 0.6148, 0.4168, 0.6148, 0.4168, 0.6148, 0.5552, 0.6046, 0.5548, 0.6046, 0.4165, 0.6046, 0.4165, 0.6046, 0.5548, 0.5955, 0.5544, 0.5955, 0.416, 0.5955, 0.416, 0.5955, 0.5544, 0.5877, 0.555, 0.5877, 0.4166, 0.5877, 0.4166, 0.5877, 0.555, 0.5786, 0.5555, 0.5786, 0.4171, 0.5786, 0.4171, 0.5786, 0.5555, 0.5684, 0.5558, 0.5684, 0.4174, 0.5684, 0.4174, 0.5684, 0.5558, 0.5576, 0.556, 0.5576, 0.4176, 0.5576, 0.4176, 0.5576, 0.556, 0.5466, 0.556, 0.5466, 0.4176, 0.5466, 0.4176, 0.5466, 0.556, 0.5359, 0.5558, 0.5359, 0.4174, 0.5359, 0.4174, 0.5359, 0.5558, 0.5257, 0.5555, 0.5257, 0.4171, 0.5257, 0.4171, 0.5257, 0.5555, 0.5166, 0.555, 0.5166, 0.4166, 0.5166, 0.416, 0.5166, 0.2776, 0.5243, 0.277, 0.5243, 0.4154, 0.5243, 0.4154, 0.5243, 0.277, 0.5335, 0.2765, 0.5335, 0.4149, 0.5335, 0.4149, 0.5335, 0.2765, 0.5436, 0.2762, 0.5436, 0.4145, 0.5436, 0.4145, 0.5436, 0.2762, 0.5544, 0.276, 0.5544, 0.4144, 0.5544, 0.4144, 0.5544, 0.276, 0.5654, 0.276, 0.5654, 0.4144, 0.5669, 0.138, 0.5561, 0.1353, 0.5606, 0.1169, 0.5684, 0.1188, 0.5762, 0.4145, 0.5762, 0.2762, 0.5864, 0.2765, 0.5864, 0.4149, 0.5654, 0.4144, 0.5654, 0.276, 0.5762, 0.2762, 0.5762, 0.4145, 0.529, 0.163, 0.5368, 0.1534, 0.5398, 0.158, 0.5327, 0.1668, 0.3317, 0.05346, 0.324, 0.05334, 0.324, 0.0, 0.3317, 0.0001219, 0.529, 0.113, 0.5229, 0.1017, 0.5367, 0.09258, 0.5411, 0.1007, 0.5166, 0.0622, 0.5187, 0.04887, 0.5336, 0.05448, 0.5321, 0.0641, 0.5368, 0.0154, 0.5459, 0.007853, 0.5533, 0.02488, 0.5467, 0.03033, 0.5779, 0.0, 0.5887, 0.002652, 0.5841, 0.02112, 0.5763, 0.01921, 0.6282, 0.07579, 0.6261, 0.08913, 0.6111, 0.08352, 0.6127, 0.0739, 0.6157, 0.02501, 0.6218, 0.03632, 0.6081, 0.04542, 0.6037, 0.03726, 0.5988, 0.1301, 0.5887, 0.1353, 0.5841, 0.1169, 0.5915, 0.1131, 0.5561, 0.1353, 0.5459, 0.1301, 0.5533, 0.1131, 0.5606, 0.1169, 0.5229, 0.1017, 0.5187, 0.08913, 0.5336, 0.08352, 0.5367, 0.09258, 0.5187, 0.04887, 0.5229, 0.03632, 0.5367, 0.04542, 0.5336, 0.05448, 0.6218, 0.03632, 0.6261, 0.04887, 0.6111, 0.05448, 0.6081, 0.04542, 0.5887, 0.002652, 0.5988, 0.007853, 0.5915, 0.02488, 0.5841, 0.02112, 0.6261, 0.08913, 0.6218, 0.1017, 0.6081, 0.09258, 0.6111, 0.08352, 0.5459, 0.007853, 0.5561, 0.002652, 0.5606, 0.02112, 0.5533, 0.02488, 0.5887, 0.1353, 0.5779, 0.138, 0.5763, 0.1188, 0.5841, 0.1169, 0.5459, 0.1301, 0.5368, 0.1226, 0.5467, 0.1077, 0.5533, 0.1131, 0.5187, 0.08913, 0.5166, 0.07579, 0.5321, 0.0739, 0.5336, 0.08352, 0.5229, 0.03632, 0.529, 0.02501, 0.5411, 0.03726, 0.5367, 0.04542, 0.6218, 0.1017, 0.6157, 0.113, 0.6037, 0.1007, 0.6081, 0.09258, 0.5561, 0.002652, 0.5669, 0.0, 0.5684, 0.01921, 0.5606, 0.02112, 0.6261, 0.04887, 0.6282, 0.0622, 0.6127, 0.0641, 0.6111, 0.05448, 0.5988, 0.007853, 0.608, 0.0154, 0.5981, 0.03033, 0.5915, 0.02488, 0.5779, 0.138, 0.5669, 0.138, 0.5684, 0.1188, 0.5763, 0.1188, 0.5368, 0.1226, 0.529, 0.113, 0.5411, 0.1007, 0.5467, 0.1077, 0.5166, 0.07579, 0.5166, 0.0622, 0.5321, 0.0641, 0.5321, 0.0739, 0.529, 0.02501, 0.5368, 0.0154, 0.5467, 0.03033, 0.5411, 0.03726, 0.608, 0.0154, 0.6157, 0.02501, 0.6037, 0.03726, 0.5981, 0.03033, 0.6157, 0.113, 0.608, 0.1226, 0.5981, 0.1077, 0.6037, 0.1007, 0.608, 0.1226, 0.5988, 0.1301, 0.5915, 0.1131, 0.5981, 0.1077, 0.5669, 0.0, 0.5779, 0.0, 0.5763, 0.01921, 0.5684, 0.01921, 0.6282, 0.0622, 0.6282, 0.07579, 0.6127, 0.0739, 0.6127, 0.0641, 0.5956, 0.7602, 0.5925, 0.7693, 0.575, 0.7577, 0.5765, 0.7531, 0.3009, 0.0537, 0.2943, 0.05405, 0.2943, 0.0007082, 0.3009, 0.000361, 0.4791, 0.9251, 0.4869, 0.9252, 0.4869, 0.9786, 0.4791, 0.9784, 0.51, 0.9249, 0.5166, 0.9245, 0.5166, 0.9779, 0.51, 0.9782, 0.4148, 0.0537, 0.4082, 0.05405, 0.4082, 0.0007081, 0.4148, 0.000361, 0.3887, 0.05346, 0.3809, 0.05334, 0.3809, 0.0, 0.3887, 0.0001219, 0.3579, 0.0537, 0.3513, 0.05405, 0.3513, 0.0007081, 0.3579, 0.0003609, 0.4457, 0.05346, 0.4379, 0.05334, 0.4379, 0.0, 0.4457, 0.0001219, 0.3391, 0.0537, 0.3317, 0.05346, 0.3317, 0.0001219, 0.3391, 0.000361, 0.3082, 0.05346, 0.3009, 0.0537, 0.3009, 0.000361, 0.3082, 0.0001219, 0.4718, 0.9249, 0.4791, 0.9251, 0.4791, 0.9784, 0.4718, 0.9782, 0.5026, 0.9251, 0.51, 0.9249, 0.51, 0.9782, 0.5026, 0.9784, 0.453, 0.0537, 0.4457, 0.05346, 0.4457, 0.0001219, 0.453, 0.000361, 0.4222, 0.05346, 0.4148, 0.0537, 0.4148, 0.000361, 0.4222, 0.0001219, 0.396, 0.0537, 0.3887, 0.05346, 0.3887, 0.0001219, 0.396, 0.000361, 0.3652, 0.05346, 0.3579, 0.0537, 0.3579, 0.0003609, 0.3652, 0.0001219, 0.316, 0.05334, 0.3082, 0.05346, 0.3082, 0.0001219, 0.316, 0.0, 0.4652, 0.9245, 0.4718, 0.9249, 0.4718, 0.9782, 0.4652, 0.9779, 0.4948, 0.9252, 0.5026, 0.9251, 0.5026, 0.9784, 0.4948, 0.9786, 0.4026, 0.05405, 0.396, 0.0537, 0.396, 0.000361, 0.4026, 0.0007081, 0.373, 0.05334, 0.3652, 0.05346, 0.3652, 0.0001219, 0.373, 0.0, 0.4596, 0.05405, 0.453, 0.0537, 0.453, 0.000361, 0.4596, 0.0007081, 0.4299, 0.05334, 0.4222, 0.05346, 0.4222, 0.0001219, 0.4299, 0.0, 0.3457, 0.05405, 0.3391, 0.0537, 0.3391, 0.000361, 0.3457, 0.0007082, 0.324, 0.05334, 0.316, 0.05334, 0.316, 0.0, 0.324, 0.0, 0.2943, 0.05405, 0.2887, 0.05449, 0.2887, 0.00115, 0.2943, 0.0007082, 0.4869, 0.9252, 0.4948, 0.9252, 0.4948, 0.9786, 0.4869, 0.9786, 0.4082, 0.05449, 0.4026, 0.05405, 0.4026, 0.0007081, 0.4082, 0.00115, 0.3809, 0.05334, 0.373, 0.05334, 0.373, 0.0, 0.3809, 0.0, 0.4652, 0.05449, 0.4596, 0.05405, 0.4596, 0.0007081, 0.4652, 0.00115, 0.4379, 0.05334, 0.4299, 0.05334, 0.4299, 0.0, 0.4379, 0.0, 0.3513, 0.05449, 0.3457, 0.05405, 0.3457, 0.0007082, 0.3513, 0.00115, 0.04467, 1.0, 0.03461, 1.0, 0.03602, 0.9691, 0.04326, 0.9691, 0.5166, 0.2138, 0.5166, 0.2002, 0.5213, 0.2008, 0.5213, 0.2132, 0.5368, 0.2606, 0.529, 0.251, 0.5327, 0.2472, 0.5398, 0.256, 0.5779, 0.276, 0.5669, 0.276, 0.5674, 0.2701, 0.5774, 0.2701, 0.608, 0.1534, 0.6157, 0.163, 0.612, 0.1668, 0.6049, 0.158, 0.6282, 0.2002, 0.6282, 0.2138, 0.6234, 0.2132, 0.6234, 0.2008, 0.6157, 0.251, 0.608, 0.2606, 0.6049, 0.256, 0.612, 0.2472, 0.5561, 0.1406, 0.5669, 0.138, 0.5674, 0.1439, 0.5575, 0.1463, 0.5229, 0.1743, 0.529, 0.163, 0.5327, 0.1668, 0.5272, 0.1771, 0.5187, 0.2271, 0.5166, 0.2138, 0.5213, 0.2132, 0.5233, 0.2254, 0.5459, 0.2681, 0.5368, 0.2606, 0.5398, 0.256, 0.5482, 0.2629, 0.6218, 0.2397, 0.6157, 0.251, 0.612, 0.2472, 0.6176, 0.2369, 0.5988, 0.1459, 0.608, 0.1534, 0.6049, 0.158, 0.5966, 0.1511, 0.5887, 0.2733, 0.5779, 0.276, 0.5774, 0.2701, 0.5873, 0.2677, 0.6261, 0.1869, 0.6282, 0.2002, 0.6234, 0.2008, 0.6215, 0.1886, 0.5459, 0.1459, 0.5561, 0.1406, 0.5575, 0.1463, 0.5482, 0.1511, 0.5187, 0.1869, 0.5229, 0.1743, 0.5272, 0.1771, 0.5233, 0.1886, 0.5229, 0.2397, 0.5187, 0.2271, 0.5233, 0.2254, 0.5272, 0.2369, 0.5561, 0.2733, 0.5459, 0.2681, 0.5482, 0.2629, 0.5575, 0.2677, 0.5988, 0.2681, 0.5887, 0.2733, 0.5873, 0.2677, 0.5966, 0.2629, 0.6218, 0.1743, 0.6261, 0.1869, 0.6215, 0.1886, 0.6176, 0.1771, 0.6261, 0.2271, 0.6218, 0.2397, 0.6176, 0.2369, 0.6215, 0.2254, 0.5887, 0.1406, 0.5988, 0.1459, 0.5966, 0.1511, 0.5873, 0.1463, 0.5368, 0.1534, 0.5459, 0.1459, 0.5482, 0.1511, 0.5398, 0.158, 0.5166, 0.2002, 0.5187, 0.1869, 0.5233, 0.1886, 0.5213, 0.2008, 0.529, 0.251, 0.5229, 0.2397, 0.5272, 0.2369, 0.5327, 0.2472, 0.5669, 0.276, 0.5561, 0.2733, 0.5575, 0.2677, 0.5674, 0.2701, 0.6282, 0.2138, 0.6261, 0.2271, 0.6215, 0.2254, 0.6234, 0.2132, 0.5779, 0.138, 0.5887, 0.1406, 0.5873, 0.1463, 0.5774, 0.1439, 0.5669, 0.138, 0.5779, 0.138, 0.5774, 0.1439, 0.5674, 0.1439, 0.608, 0.2606, 0.5988, 0.2681, 0.5966, 0.2629, 0.6049, 0.256, 0.6157, 0.163, 0.6218, 0.1743, 0.6176, 0.1771, 0.612, 0.1668, 0.04326, 0.9691, 0.03602, 0.9691, 0.03708, 0.9085, 0.0422, 0.9085, 0.07928, 0.9985, 0.07217, 0.9991, 0.06307, 0.9684, 0.06818, 0.968, 0.2511, 0.0, 0.2612, 0.0, 0.2598, 0.03091, 0.2525, 0.03091, 0.1443, 0.0006839, 0.1515, 0.001189, 0.1405, 0.03178, 0.1354, 0.03142, 0.2165, 0.0006838, 0.2236, 0.001188, 0.2127, 0.03178, 0.2076, 0.03142, 0.179, 7.796e-05, 0.189, 0.0, 0.1878, 0.03092, 0.1805, 0.03098, 0.007109, 0.9991, 0.0, 0.9985, 0.0111, 0.968, 0.01622, 0.9684, 0.1068, 7.796e-05, 0.1168, 0.0, 0.1156, 0.03092, 0.1083, 0.03098, 0.03461, 1.0, 0.02476, 0.9998, 0.02892, 0.969, 0.03602, 0.9691, 0.07217, 0.9991, 0.06382, 0.9995, 0.05705, 0.9688, 0.06307, 0.9684, 0.2612, 0.0, 0.2711, 0.0001544, 0.2669, 0.03102, 0.2598, 0.03091, 0.2236, 0.0008972, 0.232, 0.0004574, 0.2388, 0.03124, 0.2327, 0.03156, 0.1168, 0.0, 0.1267, 7.799e-05, 0.1227, 0.03098, 0.1156, 0.03092, 0.07928, 0.001188, 0.08764, 0.0006838, 0.09456, 0.03142, 0.08855, 0.03178, 0.189, 0.0, 0.1989, 7.796e-05, 0.1949, 0.03098, 0.1878, 0.03092, 0.1515, 0.001189, 0.1598, 0.0006839, 0.1667, 0.03142, 0.1607, 0.03178, 0.02476, 0.9998, 0.01547, 0.9995, 0.02224, 0.9688, 0.02892, 0.969, 0.06382, 0.9995, 0.05453, 0.9998, 0.05036, 0.969, 0.05705, 0.9688, 0.2711, 0.0001544, 0.2803, 0.0004574, 0.2736, 0.03124, 0.2669, 0.03102, 0.232, 0.0004574, 0.2413, 0.0001544, 0.2454, 0.03102, 0.2388, 0.03124, 0.1267, 7.799e-05, 0.136, 0.0003089, 0.1294, 0.03115, 0.1227, 0.03098, 0.08764, 0.0006838, 0.09693, 0.0003089, 0.1012, 0.03115, 0.09456, 0.03142, 0.1989, 7.796e-05, 0.2082, 0.0003089, 0.2016, 0.03115, 0.1949, 0.03098, 0.1598, 0.0006839, 0.1691, 0.0003089, 0.1734, 0.03115, 0.1667, 0.03142, 0.05453, 0.9998, 0.04467, 1.0, 0.04326, 0.9691, 0.05036, 0.969, 0.2803, 0.0004574, 0.2887, 0.0008972, 0.2796, 0.03156, 0.2736, 0.03124, 0.2413, 0.0001544, 0.2511, 0.0, 0.2525, 0.03091, 0.2454, 0.03102, 0.136, 0.0003089, 0.1443, 0.0006839, 0.1354, 0.03142, 0.1294, 0.03115, 0.1691, 0.0003089, 0.179, 7.796e-05, 0.1805, 0.03098, 0.1734, 0.03115, 0.01547, 0.9995, 0.007109, 0.9991, 0.01622, 0.9684, 0.02224, 0.9688, 0.09693, 0.0003089, 0.1068, 7.796e-05, 0.1083, 0.03098, 0.1012, 0.03115, 0.2082, 0.0003089, 0.2165, 0.0006838, 0.2076, 0.03142, 0.2016, 0.03115, 0.0422, 0.7933, 0.03708, 0.7933, 0.03708, 0.0007422, 0.0422, 0.0007423, 0.06818, 0.968, 0.06307, 0.9684, 0.05621, 0.9081, 0.05984, 0.9078, 0.2525, 0.03091, 0.2598, 0.03091, 0.2587, 0.09147, 0.2536, 0.09147, 0.1354, 0.03142, 0.1405, 0.03178, 0.1325, 0.09209, 0.1288, 0.09184, 0.1805, 0.03098, 0.1878, 0.03092, 0.187, 0.09149, 0.1819, 0.09153, 0.01622, 0.9684, 0.0111, 0.968, 0.01945, 0.9078, 0.02307, 0.9081, 0.1083, 0.03098, 0.1156, 0.03092, 0.1148, 0.09149, 0.1097, 0.09153, 0.2076, 0.03142, 0.2127, 0.03178, 0.2046, 0.09209, 0.201, 0.09184, 0.03602, 0.9691, 0.02892, 0.969, 0.03206, 0.9085, 0.03708, 0.9085, 0.06307, 0.9684, 0.05705, 0.9688, 0.05196, 0.9083, 0.05621, 0.9081, 0.2598, 0.03091, 0.2669, 0.03102, 0.2638, 0.09155, 0.2587, 0.09147, 0.2327, 0.03156, 0.2388, 0.03124, 0.2439, 0.0917, 0.2396, 0.09193, 0.08855, 0.03178, 0.09456, 0.03142, 0.09996, 0.09184, 0.0957, 0.09209, 0.1878, 0.03092, 0.1949, 0.03098, 0.192, 0.09153, 0.187, 0.09149, 0.1607, 0.03178, 0.1667, 0.03142, 0.1721, 0.09184, 0.1679, 0.09209, 0.1156, 0.03092, 0.1227, 0.03098, 0.1199, 0.09153, 0.1148, 0.09149, 0.02892, 0.969, 0.02224, 0.9688, 0.02733, 0.9083, 0.03206, 0.9085, 0.05705, 0.9688, 0.05036, 0.969, 0.04722, 0.9085, 0.05196, 0.9083, 0.2669, 0.03102, 0.2736, 0.03124, 0.2685, 0.0917, 0.2638, 0.09155, 0.2388, 0.03124, 0.2454, 0.03102, 0.2486, 0.09155, 0.2439, 0.0917, 0.1227, 0.03098, 0.1294, 0.03115, 0.1246, 0.09165, 0.1199, 0.09153, 0.09456, 0.03142, 0.1012, 0.03115, 0.1047, 0.09165, 0.09996, 0.09184, 0.1949, 0.03098, 0.2016, 0.03115, 0.1968, 0.09165, 0.192, 0.09153, 0.1667, 0.03142, 0.1734, 0.03115, 0.1769, 0.09165, 0.1721, 0.09184, 0.05036, 0.969, 0.04326, 0.9691, 0.0422, 0.9085, 0.04722, 0.9085, 0.2736, 0.03124, 0.2796, 0.03156, 0.2727, 0.09193, 0.2685, 0.0917, 0.2454, 0.03102, 0.2525, 0.03091, 0.2536, 0.09147, 0.2486, 0.09155, 0.1294, 0.03115, 0.1354, 0.03142, 0.1288, 0.09184, 0.1246, 0.09165, 0.02224, 0.9688, 0.01622, 0.9684, 0.02307, 0.9081, 0.02733, 0.9083, 0.1012, 0.03115, 0.1083, 0.03098, 0.1097, 0.09153, 0.1047, 0.09165, 0.2016, 0.03115, 0.2076, 0.03142, 0.201, 0.09184, 0.1968, 0.09165, 0.1734, 0.03115, 0.1805, 0.03098, 0.1819, 0.09153, 0.1769, 0.09165, 0.6291, 0.5572, 0.6338, 0.5596, 0.6268, 0.5758, 0.6248, 0.5748, 0.05984, 0.7925, 0.05621, 0.7928, 0.05621, 0.0002852, 0.05984, 0.0, 0.2536, 0.2067, 0.2587, 0.2067, 0.2587, 0.9993, 0.2536, 0.9993, 0.1294, 0.2071, 0.1331, 0.2074, 0.1371, 0.9999, 0.1335, 0.9996, 0.02307, 0.7928, 0.01945, 0.7925, 0.01945, 0.0, 0.02307, 0.0002852, 0.1103, 0.2068, 0.1154, 0.2068, 0.1194, 0.9993, 0.1143, 0.9993, 0.2016, 0.2071, 0.2052, 0.2074, 0.2093, 0.9999, 0.2056, 0.9996, 0.1825, 0.2068, 0.1876, 0.2068, 0.1916, 0.9993, 0.1865, 0.9993, 0.03708, 0.7933, 0.03206, 0.7932, 0.03206, 0.0006636, 0.03708, 0.0007422, 0.05621, 0.7928, 0.05196, 0.793, 0.05196, 0.0005093, 0.05621, 0.0002852, 0.2587, 0.2067, 0.2638, 0.2068, 0.2638, 0.9993, 0.2587, 0.9993, 0.2396, 0.2072, 0.2439, 0.207, 0.2439, 0.9995, 0.2396, 0.9997, 0.1876, 0.2068, 0.1926, 0.2068, 0.1966, 0.9993, 0.1916, 0.9993, 0.1685, 0.2074, 0.1727, 0.2071, 0.1767, 0.9996, 0.1725, 0.9999, 0.1154, 0.2068, 0.1204, 0.2068, 0.1245, 0.9993, 0.1194, 0.9993, 0.09629, 0.2074, 0.1005, 0.2071, 0.1046, 0.9996, 0.1003, 0.9999, 0.03206, 0.7932, 0.02733, 0.793, 0.02733, 0.0005093, 0.03206, 0.0006636, 0.05196, 0.793, 0.04722, 0.7932, 0.04722, 0.0006635, 0.05196, 0.0005093, 0.2638, 0.2068, 0.2685, 0.207, 0.2685, 0.9995, 0.2638, 0.9993, 0.2439, 0.207, 0.2486, 0.2068, 0.2486, 0.9993, 0.2439, 0.9995, 0.1005, 0.2071, 0.1053, 0.2069, 0.1093, 0.9994, 0.1046, 0.9996, 0.1926, 0.2068, 0.1974, 0.2069, 0.2014, 0.9994, 0.1966, 0.9993, 0.1727, 0.2071, 0.1775, 0.2069, 0.1815, 0.9994, 0.1767, 0.9996, 0.1204, 0.2068, 0.1252, 0.2069, 0.1292, 0.9994, 0.1245, 0.9993, 0.04722, 0.7932, 0.0422, 0.7933, 0.0422, 0.0007423, 0.04722, 0.0006635, 0.2685, 0.207, 0.2727, 0.2072, 0.2727, 0.9997, 0.2685, 0.9995, 0.2486, 0.2068, 0.2536, 0.2067, 0.2536, 0.9993, 0.2486, 0.9993, 0.1252, 0.2069, 0.1294, 0.2071, 0.1335, 0.9996, 0.1292, 0.9994, 0.1053, 0.2069, 0.1103, 0.2068, 0.1143, 0.9993, 0.1093, 0.9994, 0.1974, 0.2069, 0.2016, 0.2071, 0.2056, 0.9996, 0.2014, 0.9994, 0.1775, 0.2069, 0.1825, 0.2068, 0.1865, 0.9993, 0.1815, 0.9994, 0.02733, 0.793, 0.02307, 0.7928, 0.02307, 0.0002852, 0.02733, 0.0005093, 0.3513, 0.1857, 0.3457, 0.1852, 0.3457, 0.05405, 0.3513, 0.05449, 0.4379, 0.1845, 0.4299, 0.1845, 0.4299, 0.05334, 0.4379, 0.05334, 0.4652, 0.1857, 0.4596, 0.1852, 0.4596, 0.05405, 0.4652, 0.05449, 0.3809, 0.1845, 0.373, 0.1845, 0.373, 0.05334, 0.3809, 0.05334, 0.4082, 0.1857, 0.4026, 0.1852, 0.4026, 0.05405, 0.4082, 0.05449, 0.4869, 0.794, 0.4948, 0.794, 0.4948, 0.9252, 0.4869, 0.9252, 0.2943, 0.1852, 0.2887, 0.1857, 0.2887, 0.05449, 0.2943, 0.05405, 0.324, 0.1845, 0.316, 0.1845, 0.316, 0.05334, 0.324, 0.05334, 0.3457, 0.1852, 0.3391, 0.1849, 0.3391, 0.0537, 0.3457, 0.05405, 0.4299, 0.1845, 0.4222, 0.1846, 0.4222, 0.05346, 0.4299, 0.05334, 0.4596, 0.1852, 0.453, 0.1849, 0.453, 0.0537, 0.4596, 0.05405, 0.373, 0.1845, 0.3652, 0.1846, 0.3652, 0.05346, 0.373, 0.05334, 0.4026, 0.1852, 0.396, 0.1849, 0.396, 0.0537, 0.4026, 0.05405, 0.4948, 0.794, 0.5026, 0.7939, 0.5026, 0.9251, 0.4948, 0.9252, 0.4652, 0.7933, 0.4718, 0.7937, 0.4718, 0.9249, 0.4652, 0.9245, 0.316, 0.1845, 0.3082, 0.1846, 0.3082, 0.05346, 0.316, 0.05334, 0.3652, 0.1846, 0.3579, 0.1849, 0.3579, 0.0537, 0.3652, 0.05346, 0.396, 0.1849, 0.3887, 0.1846, 0.3887, 0.05346, 0.396, 0.0537, 0.4222, 0.1846, 0.4148, 0.1849, 0.4148, 0.0537, 0.4222, 0.05346, 0.453, 0.1849, 0.4457, 0.1846, 0.4457, 0.05346, 0.453, 0.0537, 0.5026, 0.7939, 0.51, 0.7937, 0.51, 0.9249, 0.5026, 0.9251, 0.4718, 0.7937, 0.4791, 0.7939, 0.4791, 0.9251, 0.4718, 0.9249, 0.3082, 0.1846, 0.3009, 0.1849, 0.3009, 0.0537, 0.3082, 0.05346, 0.3391, 0.1849, 0.3317, 0.1846, 0.3317, 0.05346, 0.3391, 0.0537, 0.4457, 0.1846, 0.4379, 0.1845, 0.4379, 0.05334, 0.4457, 0.05346, 0.3579, 0.1849, 0.3513, 0.1852, 0.3513, 0.05405, 0.3579, 0.0537, 0.3887, 0.1846, 0.3809, 0.1845, 0.3809, 0.05334, 0.3887, 0.05346, 0.4148, 0.1849, 0.4082, 0.1852, 0.4082, 0.05405, 0.4148, 0.0537, 0.51, 0.7937, 0.5166, 0.7933, 0.5166, 0.9245, 0.51, 0.9249, 0.4791, 0.7939, 0.4869, 0.794, 0.4869, 0.9252, 0.4791, 0.9251, 0.3009, 0.1849, 0.2943, 0.1852, 0.2943, 0.05405, 0.3009, 0.0537, 0.3317, 0.1846, 0.324, 0.1845, 0.324, 0.05334, 0.3317, 0.05346, 0.6314, 0.5815, 0.6323, 0.5841, 0.6327, 0.5867, 0.6327, 0.5894, 0.6323, 0.5921, 0.6314, 0.5946, 0.6302, 0.5969, 0.6286, 0.5988, 0.6268, 0.6003, 0.6248, 0.6014, 0.6226, 0.6019, 0.6204, 0.6019, 0.6182, 0.6014, 0.6162, 0.6003, 0.6144, 0.5988, 0.6128, 0.5969, 0.6116, 0.5946, 0.6107, 0.5921, 0.6103, 0.5894, 0.6103, 0.5867, 0.6107, 0.5841, 0.6116, 0.5815, 0.6128, 0.5793, 0.6144, 0.5773, 0.6162, 0.5758, 0.6182, 0.5748, 0.6204, 0.5743, 0.6226, 0.5743, 0.6248, 0.5748, 0.6268, 0.5758, 0.6286, 0.5773, 0.6302, 0.5793, 0.6092, 0.5596, 0.6139, 0.5572, 0.6182, 0.5748, 0.6162, 0.5758, 0.5965, 0.5787, 0.5985, 0.5729, 0.6116, 0.5815, 0.6107, 0.5841, 0.5985, 0.6033, 0.5965, 0.5975, 0.6107, 0.5921, 0.6116, 0.5946, 0.6139, 0.619, 0.6092, 0.6166, 0.6162, 0.6003, 0.6182, 0.6014, 0.6338, 0.6166, 0.6291, 0.619, 0.6248, 0.6014, 0.6268, 0.6003, 0.6465, 0.5975, 0.6445, 0.6033, 0.6314, 0.5946, 0.6323, 0.5921, 0.6445, 0.5729, 0.6465, 0.5787, 0.6323, 0.5841, 0.6314, 0.5815, 0.6338, 0.5596, 0.6381, 0.5631, 0.6286, 0.5773, 0.6268, 0.5758, 0.6139, 0.5572, 0.6189, 0.556, 0.6204, 0.5743, 0.6182, 0.5748, 0.5985, 0.5729, 0.6013, 0.5676, 0.6128, 0.5793, 0.6116, 0.5815, 0.5965, 0.5975, 0.5955, 0.5913, 0.6103, 0.5894, 0.6107, 0.5921, 0.6092, 0.6166, 0.6049, 0.613, 0.6144, 0.5988, 0.6162, 0.6003, 0.6291, 0.619, 0.6241, 0.6202, 0.6226, 0.6019, 0.6248, 0.6014, 0.6445, 0.6033, 0.6417, 0.6086, 0.6302, 0.5969, 0.6314, 0.5946, 0.6465, 0.5787, 0.6475, 0.5849, 0.6327, 0.5867, 0.6323, 0.5841, 0.6381, 0.5631, 0.6417, 0.5676, 0.6302, 0.5793, 0.6286, 0.5773, 0.6189, 0.556, 0.6241, 0.556, 0.6226, 0.5743, 0.6204, 0.5743, 0.6013, 0.5676, 0.6049, 0.5631, 0.6144, 0.5773, 0.6128, 0.5793, 0.5955, 0.5913, 0.5955, 0.5849, 0.6103, 0.5867, 0.6103, 0.5894, 0.6475, 0.5849, 0.6475, 0.5913, 0.6327, 0.5894, 0.6327, 0.5867, 0.6049, 0.613, 0.6013, 0.6086, 0.6128, 0.5969, 0.6144, 0.5988, 0.6241, 0.6202, 0.6189, 0.6202, 0.6204, 0.6019, 0.6226, 0.6019, 0.6417, 0.6086, 0.6381, 0.613, 0.6286, 0.5988, 0.6302, 0.5969, 0.6417, 0.5676, 0.6445, 0.5729, 0.6314, 0.5815, 0.6302, 0.5793, 0.6241, 0.556, 0.6291, 0.5572, 0.6248, 0.5748, 0.6226, 0.5743, 0.6049, 0.5631, 0.6092, 0.5596, 0.6162, 0.5758, 0.6144, 0.5773, 0.5955, 0.5849, 0.5965, 0.5787, 0.6107, 0.5841, 0.6103, 0.5867, 0.6381, 0.613, 0.6338, 0.6166, 0.6268, 0.6003, 0.6286, 0.5988, 0.6475, 0.5913, 0.6465, 0.5975, 0.6323, 0.5921, 0.6327, 0.5894, 0.6013, 0.6086, 0.5985, 0.6033, 0.6116, 0.5946, 0.6128, 0.5969, 0.6189, 0.6202, 0.6139, 0.619, 0.6182, 0.6014, 0.6204, 0.6019, 0.3317, 0.978, 0.324, 0.9779, 0.324, 0.8404, 0.3317, 0.8405, 0.3009, 0.9782, 0.2943, 0.9786, 0.2943, 0.8411, 0.3009, 0.8408, 0.4791, 0.0005862, 0.4869, 0.0007081, 0.4869, 0.1381, 0.4791, 0.138, 0.51, 0.0003471, 0.5166, 0.0, 0.5166, 0.1374, 0.51, 0.1378, 0.4148, 0.9782, 0.4082, 0.9786, 0.4082, 0.8411, 0.4148, 0.8408, 0.3887, 0.978, 0.3809, 0.9779, 0.3809, 0.8404, 0.3887, 0.8405, 0.3579, 0.9782, 0.3513, 0.9786, 0.3513, 0.8411, 0.3579, 0.8408, 0.4457, 0.978, 0.4379, 0.9779, 0.4379, 0.8404, 0.4457, 0.8405, 0.3391, 0.9782, 0.3317, 0.978, 0.3317, 0.8405, 0.3391, 0.8408, 0.3082, 0.978, 0.3009, 0.9782, 0.3009, 0.8408, 0.3082, 0.8405, 0.4718, 0.0003471, 0.4791, 0.0005862, 0.4791, 0.138, 0.4718, 0.1378, 0.5026, 0.0005862, 0.51, 0.0003471, 0.51, 0.1378, 0.5026, 0.138, 0.453, 0.9782, 0.4457, 0.978, 0.4457, 0.8405, 0.453, 0.8408, 0.4222, 0.978, 0.4148, 0.9782, 0.4148, 0.8408, 0.4222, 0.8405, 0.396, 0.9782, 0.3887, 0.978, 0.3887, 0.8405, 0.396, 0.8408, 0.3652, 0.978, 0.3579, 0.9782, 0.3579, 0.8408, 0.3652, 0.8405, 0.316, 0.9779, 0.3082, 0.978, 0.3082, 0.8405, 0.316, 0.8404, 0.4652, 0.0, 0.4718, 0.0003471, 0.4718, 0.1378, 0.4652, 0.1374, 0.4948, 0.0007081, 0.5026, 0.0005862, 0.5026, 0.138, 0.4948, 0.1381, 0.4026, 0.9786, 0.396, 0.9782, 0.396, 0.8408, 0.4026, 0.8411, 0.373, 0.9779, 0.3652, 0.978, 0.3652, 0.8405, 0.373, 0.8404, 0.4596, 0.9786, 0.453, 0.9782, 0.453, 0.8408, 0.4596, 0.8411, 0.4299, 0.9779, 0.4222, 0.978, 0.4222, 0.8405, 0.4299, 0.8404, 0.3457, 0.9786, 0.3391, 0.9782, 0.3391, 0.8408, 0.3457, 0.8411, 0.324, 0.9779, 0.316, 0.9779, 0.316, 0.8404, 0.324, 0.8404, 0.2943, 0.9786, 0.2887, 0.979, 0.2887, 0.8416, 0.2943, 0.8411, 0.4869, 0.0007081, 0.4948, 0.0007081, 0.4948, 0.1381, 0.4869, 0.1381, 0.4082, 0.979, 0.4026, 0.9786, 0.4026, 0.8411, 0.4082, 0.8416, 0.3809, 0.9779, 0.373, 0.9779, 0.373, 0.8404, 0.3809, 0.8404, 0.4652, 0.979, 0.4596, 0.9786, 0.4596, 0.8411, 0.4652, 0.8416, 0.4379, 0.9779, 0.4299, 0.9779, 0.4299, 0.8404, 0.4379, 0.8404, 0.3513, 0.979, 0.3457, 0.9786, 0.3457, 0.8411, 0.3513, 0.8416, 0.3317, 0.8405, 0.324, 0.8404, 0.324, 0.1845, 0.3317, 0.1846, 0.3009, 0.8408, 0.2943, 0.8411, 0.2943, 0.1852, 0.3009, 0.1849, 0.4791, 0.138, 0.4869, 0.1381, 0.4869, 0.794, 0.4791, 0.7939, 0.51, 0.1378, 0.5166, 0.1374, 0.5166, 0.7933, 0.51, 0.7937, 0.4148, 0.8408, 0.4082, 0.8411, 0.4082, 0.1852, 0.4148, 0.1849, 0.3887, 0.8405, 0.3809, 0.8404, 0.3809, 0.1845, 0.3887, 0.1846, 0.3579, 0.8408, 0.3513, 0.8411, 0.3513, 0.1852, 0.3579, 0.1849, 0.4457, 0.8405, 0.4379, 0.8404, 0.4379, 0.1845, 0.4457, 0.1846, 0.3391, 0.8408, 0.3317, 0.8405, 0.3317, 0.1846, 0.3391, 0.1849, 0.3082, 0.8405, 0.3009, 0.8408, 0.3009, 0.1849, 0.3082, 0.1846, 0.4718, 0.1378, 0.4791, 0.138, 0.4791, 0.7939, 0.4718, 0.7937, 0.5026, 0.138, 0.51, 0.1378, 0.51, 0.7937, 0.5026, 0.7939, 0.453, 0.8408, 0.4457, 0.8405, 0.4457, 0.1846, 0.453, 0.1849, 0.4222, 0.8405, 0.4148, 0.8408, 0.4148, 0.1849, 0.4222, 0.1846, 0.396, 0.8408, 0.3887, 0.8405, 0.3887, 0.1846, 0.396, 0.1849, 0.3652, 0.8405, 0.3579, 0.8408, 0.3579, 0.1849, 0.3652, 0.1846, 0.316, 0.8404, 0.3082, 0.8405, 0.3082, 0.1846, 0.316, 0.1845, 0.4652, 0.1374, 0.4718, 0.1378, 0.4718, 0.7937, 0.4652, 0.7933, 0.4948, 0.1381, 0.5026, 0.138, 0.5026, 0.7939, 0.4948, 0.794, 0.4026, 0.8411, 0.396, 0.8408, 0.396, 0.1849, 0.4026, 0.1852, 0.373, 0.8404, 0.3652, 0.8405, 0.3652, 0.1846, 0.373, 0.1845, 0.4596, 0.8411, 0.453, 0.8408, 0.453, 0.1849, 0.4596, 0.1852, 0.4299, 0.8404, 0.4222, 0.8405, 0.4222, 0.1846, 0.4299, 0.1845, 0.3457, 0.8411, 0.3391, 0.8408, 0.3391, 0.1849, 0.3457, 0.1852, 0.324, 0.8404, 0.316, 0.8404, 0.316, 0.1845, 0.324, 0.1845, 0.2943, 0.8411, 0.2887, 0.8416, 0.2887, 0.1857, 0.2943, 0.1852, 0.4869, 0.1381, 0.4948, 0.1381, 0.4948, 0.794, 0.4869, 0.794, 0.4082, 0.8416, 0.4026, 0.8411, 0.4026, 0.1852, 0.4082, 0.1857, 0.3809, 0.8404, 0.373, 0.8404, 0.373, 0.1845, 0.3809, 0.1845, 0.4652, 0.8416, 0.4596, 0.8411, 0.4596, 0.1852, 0.4652, 0.1857, 0.4379, 0.8404, 0.4299, 0.8404, 0.4299, 0.1845, 0.4379, 0.1845, 0.3513, 0.8416, 0.3457, 0.8411, 0.3457, 0.1852, 0.3513, 0.1857, 0.5765, 0.7383, 0.5773, 0.7432, 0.5773, 0.7482, 0.5765, 0.7531, 0.575, 0.7577, 0.5728, 0.7619, 0.5699, 0.7654, 0.5665, 0.7682, 0.5628, 0.7701, 0.5589, 0.771, 0.5548, 0.771, 0.5509, 0.7701, 0.5471, 0.7682, 0.5438, 0.7654, 0.5409, 0.7619, 0.5387, 0.7577, 0.5371, 0.7531, 0.5363, 0.7482, 0.5363, 0.7432, 0.5371, 0.7383, 0.5387, 0.7337, 0.5409, 0.7296, 0.5438, 0.726, 0.5471, 0.7233, 0.5509, 0.7214, 0.5548, 0.7204, 0.5589, 0.7204, 0.5628, 0.7214, 0.5665, 0.7233, 0.5699, 0.726, 0.5728, 0.7296, 0.575, 0.7337, 0.5759, 0.7898, 0.5686, 0.7936, 0.5628, 0.7701, 0.5665, 0.7682, 0.5451, 0.7936, 0.5378, 0.7898, 0.5471, 0.7682, 0.5509, 0.7701, 0.5211, 0.7693, 0.5181, 0.7602, 0.5371, 0.7531, 0.5387, 0.7577, 0.5181, 0.7312, 0.5211, 0.7221, 0.5387, 0.7337, 0.5371, 0.7383, 0.5378, 0.7016, 0.5451, 0.6978, 0.5509, 0.7214, 0.5471, 0.7233, 0.5686, 0.6978, 0.5759, 0.7016, 0.5665, 0.7233, 0.5628, 0.7214, 0.5925, 0.7221, 0.5956, 0.7312, 0.5765, 0.7383, 0.575, 0.7337, 0.5971, 0.7506, 0.5956, 0.7602, 0.5765, 0.7531, 0.5773, 0.7482, 0.5825, 0.7844, 0.5759, 0.7898, 0.5665, 0.7682, 0.5699, 0.7654, 0.5529, 0.7955, 0.5451, 0.7936, 0.5509, 0.7701, 0.5548, 0.771, 0.5255, 0.7775, 0.5211, 0.7693, 0.5387, 0.7577, 0.5409, 0.7619, 0.5881, 0.714, 0.5925, 0.7221, 0.575, 0.7337, 0.5728, 0.7296, 0.5166, 0.7408, 0.5181, 0.7312, 0.5371, 0.7383, 0.5363, 0.7432, 0.5312, 0.707, 0.5378, 0.7016, 0.5471, 0.7233, 0.5438, 0.726, 0.5608, 0.6959, 0.5686, 0.6978, 0.5628, 0.7214, 0.5589, 0.7204, 0.5971, 0.7408, 0.5971, 0.7506, 0.5773, 0.7482, 0.5773, 0.7432, 0.5881, 0.7775, 0.5825, 0.7844, 0.5699, 0.7654, 0.5728, 0.7619, 0.5608, 0.7955, 0.5529, 0.7955, 0.5548, 0.771, 0.5589, 0.771, 0.5312, 0.7844, 0.5255, 0.7775, 0.5409, 0.7619, 0.5438, 0.7654, 0.5529, 0.6959, 0.5608, 0.6959, 0.5589, 0.7204, 0.5548, 0.7204, 0.5825, 0.707, 0.5881, 0.714, 0.5728, 0.7296, 0.5699, 0.726, 0.5166, 0.7506, 0.5166, 0.7408, 0.5363, 0.7432, 0.5363, 0.7482, 0.5255, 0.714, 0.5312, 0.707, 0.5438, 0.726, 0.5409, 0.7296, 0.5925, 0.7693, 0.5881, 0.7775, 0.5728, 0.7619, 0.575, 0.7577, 0.5686, 0.7936, 0.5608, 0.7955, 0.5589, 0.771, 0.5628, 0.7701, 0.5378, 0.7898, 0.5312, 0.7844, 0.5438, 0.7654, 0.5471, 0.7682, 0.5181, 0.7602, 0.5166, 0.7506, 0.5363, 0.7482, 0.5371, 0.7531, 0.5211, 0.7221, 0.5255, 0.714, 0.5409, 0.7296, 0.5387, 0.7337, 0.5451, 0.6978, 0.5529, 0.6959, 0.5548, 0.7204, 0.5509, 0.7214, 0.5759, 0.7016, 0.5825, 0.707, 0.5699, 0.726, 0.5665, 0.7233, 0.5956, 0.7312, 0.5971, 0.7408, 0.5773, 0.7432, 0.5765, 0.7383, 0.02733, 0.9083, 0.02307, 0.9081, 0.02307, 0.7928, 0.02733, 0.793, 0.1769, 0.09165, 0.1819, 0.09153, 0.1825, 0.2068, 0.1775, 0.2069, 0.1968, 0.09165, 0.201, 0.09184, 0.2016, 0.2071, 0.1974, 0.2069, 0.1047, 0.09165, 0.1097, 0.09153, 0.1103, 0.2068, 0.1053, 0.2069, 0.1246, 0.09165, 0.1288, 0.09184, 0.1294, 0.2071, 0.1252, 0.2069, 0.2486, 0.09155, 0.2536, 0.09147, 0.2536, 0.2067, 0.2486, 0.2068, 0.2685, 0.0917, 0.2727, 0.09193, 0.2727, 0.2072, 0.2685, 0.207, 0.04722, 0.9085, 0.0422, 0.9085, 0.0422, 0.7933, 0.04722, 0.7932, 0.1199, 0.09153, 0.1246, 0.09165, 0.1252, 0.2069, 0.1204, 0.2068, 0.1721, 0.09184, 0.1769, 0.09165, 0.1775, 0.2069, 0.1727, 0.2071, 0.192, 0.09153, 0.1968, 0.09165, 0.1974, 0.2069, 0.1926, 0.2068, 0.09996, 0.09184, 0.1047, 0.09165, 0.1053, 0.2069, 0.1005, 0.2071, 0.2439, 0.0917, 0.2486, 0.09155, 0.2486, 0.2068, 0.2439, 0.207, 0.2638, 0.09155, 0.2685, 0.0917, 0.2685, 0.207, 0.2638, 0.2068, 0.05196, 0.9083, 0.04722, 0.9085, 0.04722, 0.7932, 0.05196, 0.793, 0.03206, 0.9085, 0.02733, 0.9083, 0.02733, 0.793, 0.03206, 0.7932, 0.0957, 0.09209, 0.09996, 0.09184, 0.1005, 0.2071, 0.09629, 0.2074, 0.1148, 0.09149, 0.1199, 0.09153, 0.1204, 0.2068, 0.1154, 0.2068, 0.1679, 0.09209, 0.1721, 0.09184, 0.1727, 0.2071, 0.1685, 0.2074, 0.187, 0.09149, 0.192, 0.09153, 0.1926, 0.2068, 0.1876, 0.2068, 0.2396, 0.09193, 0.2439, 0.0917, 0.2439, 0.207, 0.2396, 0.2072, 0.2587, 0.09147, 0.2638, 0.09155, 0.2638, 0.2068, 0.2587, 0.2067, 0.05621, 0.9081, 0.05196, 0.9083, 0.05196, 0.793, 0.05621, 0.7928, 0.03708, 0.9085, 0.03206, 0.9085, 0.03206, 0.7932, 0.03708, 0.7933, 0.1819, 0.09153, 0.187, 0.09149, 0.1876, 0.2068, 0.1825, 0.2068, 0.201, 0.09184, 0.2046, 0.09209, 0.2052, 0.2074, 0.2016, 0.2071, 0.1097, 0.09153, 0.1148, 0.09149, 0.1154, 0.2068, 0.1103, 0.2068, 0.02307, 0.9081, 0.01945, 0.9078, 0.01945, 0.7925, 0.02307, 0.7928, 0.1288, 0.09184, 0.1325, 0.09209, 0.1331, 0.2074, 0.1294, 0.2071, 0.2536, 0.09147, 0.2587, 0.09147, 0.2587, 0.2067, 0.2536, 0.2067, 0.05984, 0.9078, 0.05621, 0.9081, 0.05621, 0.7928, 0.05984, 0.7925, 0.0422, 0.9085, 0.03708, 0.9085, 0.03708, 0.7933, 0.0422, 0.7933])
me_cylinder.materials.append(mat_material_001)
me_cylinder.use_remesh_preserve_volume = False
me_cylinder.use_remesh_preserve_attributes = False
me_cylinder.use_mirror_vertex_groups = False
me_cylinder.update()

# ---- objects
ob_cylinder = bpy.data.objects.new('Cylinder', me_cylinder)
ob_lamp = bpy.data.objects.new('Lamp', light_lamp)
ob_camera = bpy.data.objects.new('Camera', cam_camera)

# ---- transforms, parenting, visibility, modifiers, constraints
ob_cylinder.location = (0.0, 0.0, 0.0)
ob_cylinder.scale = (2.912, 2.912, 0.114)
ob_cylinder.lineart.crease_threshold = 0.0
_m = ob_cylinder.modifiers.new('Subsurf', 'SUBSURF')
_m.uv_smooth = 'PRESERVE_CORNERS'
_m.quality = 2
_m.show_only_control_edges = False
ob_lamp.location = (4.076, 1.005, 5.904)
ob_lamp.rotation_euler = (0.6503, 0.05522, 1.866)
ob_lamp.lock_rotations_4d = False
ob_lamp.empty_display_type = 'ARROWS'
ob_lamp.color = (0.0, 0.0, 0.0, 0.0)
ob_lamp.lineart.crease_threshold = 0.0
ob_camera.location = (-16.64, -4.649, 6.561)
ob_camera.rotation_euler = (1.172, 0.01014, -1.46)
ob_camera.lock_rotations_4d = False
ob_camera.empty_display_type = 'ARROWS'
ob_camera.color = (0.0, 0.0, 0.0, 0.0)
ob_camera.display_type = 'WIRE'
ob_camera.lineart.crease_threshold = 0.0

# ---- collection membership
col_collection_1.objects.link(ob_cylinder)
col_collection_1.objects.link(ob_lamp)
col_collection_1.objects.link(ob_camera)

# ---- scene / render settings (as saved in the file)
scene.camera = ob_camera
scene.frame_start = 1; scene.frame_end = 250; scene.frame_set(1)
scene.render.engine = 'CYCLES'
scene.render.image_settings.file_format = 'JPEG'
scene.render.resolution_percentage = 50
scene.render.dither_intensity = 0.0
scene.cycles.use_denoising = False
scene.cycles.samples = 100
scene.cycles.sampling_pattern = 'TABULATED_SOBOL'
scene.cycles.light_sampling_threshold = 0.0
scene.cycles.use_adaptive_sampling = False
scene.cycles.use_light_tree = False
scene.cycles.blur_glossy = 0.0
scene.cycles.pixel_filter_type = 'GAUSSIAN'
scene.cycles.sample_clamp_indirect = 0.0
scene.view_settings.view_transform = 'Standard'
bpy.context.view_layer.update()
